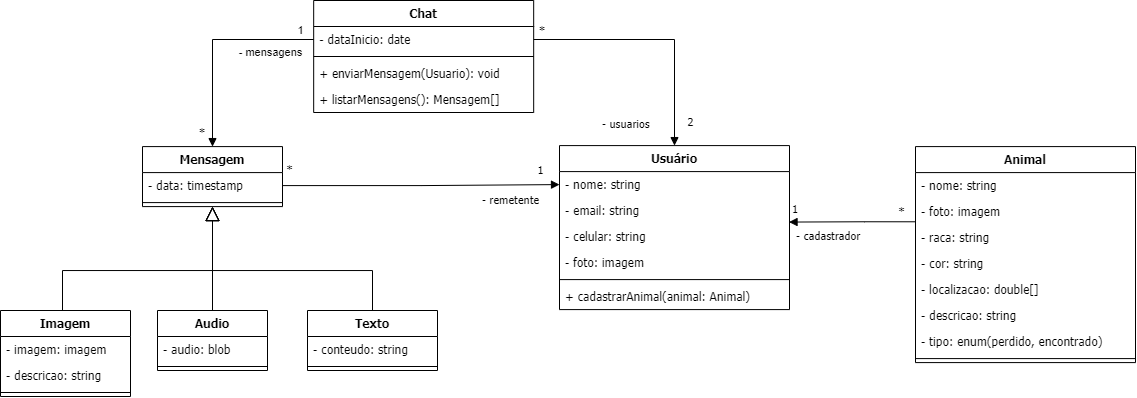

The diagram above was exported from draw.io. Its source (the exported page's mxGraphModel, read from the mxfile embedded in the PNG):
<mxGraphModel dx="2064" dy="1825" grid="1" gridSize="10" guides="1" tooltips="1" connect="1" arrows="1" fold="1" page="1" pageScale="1" pageWidth="827" pageHeight="1169" background="none" math="0" shadow="0">
  <root>
    <mxCell id="0" />
    <mxCell id="1" parent="0" />
    <mxCell id="SdAPJvaTArPRePPryR9v-8" value="Chat" style="swimlane;fontStyle=1;align=center;verticalAlign=top;childLayout=stackLayout;horizontal=1;startSize=26;horizontalStack=0;resizeParent=1;resizeParentMax=0;resizeLast=0;collapsible=1;marginBottom=0;fontFamily=Tahoma;rounded=0;shadow=0;glass=0;sketch=0;" parent="1" vertex="1">
      <mxGeometry x="-506.83" y="-100" width="220" height="112" as="geometry" />
    </mxCell>
    <mxCell id="SdAPJvaTArPRePPryR9v-9" value="- dataInicio: date&#10;" style="text;strokeColor=none;fillColor=none;align=left;verticalAlign=top;spacingLeft=4;spacingRight=4;overflow=hidden;rotatable=0;points=[[0,0.5],[1,0.5]];portConstraint=eastwest;fontFamily=Tahoma;" parent="SdAPJvaTArPRePPryR9v-8" vertex="1">
      <mxGeometry y="26" width="220" height="26" as="geometry" />
    </mxCell>
    <mxCell id="SdAPJvaTArPRePPryR9v-10" value="" style="line;strokeWidth=1;fillColor=none;align=left;verticalAlign=middle;spacingTop=-1;spacingLeft=3;spacingRight=3;rotatable=0;labelPosition=right;points=[];portConstraint=eastwest;fontFamily=Tahoma;" parent="SdAPJvaTArPRePPryR9v-8" vertex="1">
      <mxGeometry y="52" width="220" height="8" as="geometry" />
    </mxCell>
    <mxCell id="SdAPJvaTArPRePPryR9v-11" value="+ enviarMensagem(Usuario): void" style="text;strokeColor=none;fillColor=none;align=left;verticalAlign=top;spacingLeft=4;spacingRight=4;overflow=hidden;rotatable=0;points=[[0,0.5],[1,0.5]];portConstraint=eastwest;fontFamily=Tahoma;" parent="SdAPJvaTArPRePPryR9v-8" vertex="1">
      <mxGeometry y="60" width="220" height="26" as="geometry" />
    </mxCell>
    <mxCell id="SdAPJvaTArPRePPryR9v-15" value="+ listarMensagens(): Mensagem[]" style="text;strokeColor=none;fillColor=none;align=left;verticalAlign=top;spacingLeft=4;spacingRight=4;overflow=hidden;rotatable=0;points=[[0,0.5],[1,0.5]];portConstraint=eastwest;fontFamily=Tahoma;" parent="SdAPJvaTArPRePPryR9v-8" vertex="1">
      <mxGeometry y="86" width="220" height="26" as="geometry" />
    </mxCell>
    <mxCell id="M3g3IVt6Xoh0b9x0XPji-1" value="Mensagem" style="swimlane;fontStyle=1;align=center;verticalAlign=top;childLayout=stackLayout;horizontal=1;startSize=26;horizontalStack=0;resizeParent=1;resizeParentMax=0;resizeLast=0;collapsible=1;marginBottom=0;fontFamily=Tahoma;rounded=0;shadow=0;glass=0;sketch=0;" vertex="1" parent="1">
      <mxGeometry x="-678" y="46.09" width="140" height="60" as="geometry" />
    </mxCell>
    <mxCell id="M3g3IVt6Xoh0b9x0XPji-2" value="- data: timestamp" style="text;strokeColor=none;fillColor=none;align=left;verticalAlign=top;spacingLeft=4;spacingRight=4;overflow=hidden;rotatable=0;points=[[0,0.5],[1,0.5]];portConstraint=eastwest;fontFamily=Tahoma;" vertex="1" parent="M3g3IVt6Xoh0b9x0XPji-1">
      <mxGeometry y="26" width="140" height="26" as="geometry" />
    </mxCell>
    <mxCell id="M3g3IVt6Xoh0b9x0XPji-3" value="" style="line;strokeWidth=1;fillColor=none;align=left;verticalAlign=middle;spacingTop=-1;spacingLeft=3;spacingRight=3;rotatable=0;labelPosition=right;points=[];portConstraint=eastwest;fontFamily=Tahoma;" vertex="1" parent="M3g3IVt6Xoh0b9x0XPji-1">
      <mxGeometry y="52" width="140" height="8" as="geometry" />
    </mxCell>
    <mxCell id="q-AVtqA3abuTIsi66qd0-5" value="Usuário" style="swimlane;fontStyle=1;align=center;verticalAlign=top;childLayout=stackLayout;horizontal=1;startSize=26;horizontalStack=0;resizeParent=1;resizeParentMax=0;resizeLast=0;collapsible=1;marginBottom=0;rounded=0;shadow=0;glass=0;sketch=0;fontFamily=Tahoma;" vertex="1" parent="1">
      <mxGeometry x="-261" y="45.089999999999996" width="230" height="164" as="geometry" />
    </mxCell>
    <mxCell id="q-AVtqA3abuTIsi66qd0-6" value="- nome: string" style="text;strokeColor=none;fillColor=none;align=left;verticalAlign=top;spacingLeft=4;spacingRight=4;overflow=hidden;rotatable=0;points=[[0,0.5],[1,0.5]];portConstraint=eastwest;rounded=0;shadow=0;glass=0;sketch=0;fontFamily=Tahoma;" vertex="1" parent="q-AVtqA3abuTIsi66qd0-5">
      <mxGeometry y="26" width="230" height="26" as="geometry" />
    </mxCell>
    <mxCell id="q-AVtqA3abuTIsi66qd0-9" value="- email: string" style="text;strokeColor=none;fillColor=none;align=left;verticalAlign=top;spacingLeft=4;spacingRight=4;overflow=hidden;rotatable=0;points=[[0,0.5],[1,0.5]];portConstraint=eastwest;rounded=0;shadow=0;glass=0;sketch=0;fontFamily=Tahoma;" vertex="1" parent="q-AVtqA3abuTIsi66qd0-5">
      <mxGeometry y="52" width="230" height="26" as="geometry" />
    </mxCell>
    <mxCell id="q-AVtqA3abuTIsi66qd0-10" value="- celular: string" style="text;strokeColor=none;fillColor=none;align=left;verticalAlign=top;spacingLeft=4;spacingRight=4;overflow=hidden;rotatable=0;points=[[0,0.5],[1,0.5]];portConstraint=eastwest;rounded=0;shadow=0;glass=0;sketch=0;fontFamily=Tahoma;" vertex="1" parent="q-AVtqA3abuTIsi66qd0-5">
      <mxGeometry y="78" width="230" height="26" as="geometry" />
    </mxCell>
    <mxCell id="q-AVtqA3abuTIsi66qd0-11" value="- foto: imagem" style="text;strokeColor=none;fillColor=none;align=left;verticalAlign=top;spacingLeft=4;spacingRight=4;overflow=hidden;rotatable=0;points=[[0,0.5],[1,0.5]];portConstraint=eastwest;rounded=0;shadow=0;glass=0;sketch=0;fontFamily=Tahoma;" vertex="1" parent="q-AVtqA3abuTIsi66qd0-5">
      <mxGeometry y="104" width="230" height="26" as="geometry" />
    </mxCell>
    <mxCell id="q-AVtqA3abuTIsi66qd0-7" value="" style="line;strokeWidth=1;fillColor=none;align=left;verticalAlign=middle;spacingTop=-1;spacingLeft=3;spacingRight=3;rotatable=0;labelPosition=right;points=[];portConstraint=eastwest;rounded=0;shadow=0;glass=0;sketch=0;fontFamily=Tahoma;" vertex="1" parent="q-AVtqA3abuTIsi66qd0-5">
      <mxGeometry y="130" width="230" height="8" as="geometry" />
    </mxCell>
    <mxCell id="q-AVtqA3abuTIsi66qd0-8" value="+ cadastrarAnimal(animal: Animal)" style="text;strokeColor=none;fillColor=none;align=left;verticalAlign=top;spacingLeft=4;spacingRight=4;overflow=hidden;rotatable=0;points=[[0,0.5],[1,0.5]];portConstraint=eastwest;rounded=0;shadow=0;glass=0;sketch=0;fontFamily=Tahoma;" vertex="1" parent="q-AVtqA3abuTIsi66qd0-5">
      <mxGeometry y="138" width="230" height="26" as="geometry" />
    </mxCell>
    <mxCell id="M3g3IVt6Xoh0b9x0XPji-27" style="edgeStyle=orthogonalEdgeStyle;rounded=0;orthogonalLoop=1;jettySize=auto;html=1;exitX=0.5;exitY=0;exitDx=0;exitDy=0;entryX=0.5;entryY=1;entryDx=0;entryDy=0;endArrow=block;endFill=0;endSize=12;" edge="1" parent="1" source="M3g3IVt6Xoh0b9x0XPji-7" target="M3g3IVt6Xoh0b9x0XPji-1">
      <mxGeometry relative="1" as="geometry">
        <Array as="points">
          <mxPoint x="-758" y="210" />
          <mxPoint x="-758" y="170" />
          <mxPoint x="-608" y="170" />
        </Array>
      </mxGeometry>
    </mxCell>
    <mxCell id="M3g3IVt6Xoh0b9x0XPji-7" value="Imagem" style="swimlane;fontStyle=1;align=center;verticalAlign=top;childLayout=stackLayout;horizontal=1;startSize=26;horizontalStack=0;resizeParent=1;resizeParentMax=0;resizeLast=0;collapsible=1;marginBottom=0;fontFamily=Tahoma;rounded=0;shadow=0;glass=0;sketch=0;" vertex="1" parent="1">
      <mxGeometry x="-820" y="210" width="130" height="86" as="geometry" />
    </mxCell>
    <mxCell id="M3g3IVt6Xoh0b9x0XPji-8" value="- imagem: imagem" style="text;strokeColor=none;fillColor=none;align=left;verticalAlign=top;spacingLeft=4;spacingRight=4;overflow=hidden;rotatable=0;points=[[0,0.5],[1,0.5]];portConstraint=eastwest;fontFamily=Tahoma;" vertex="1" parent="M3g3IVt6Xoh0b9x0XPji-7">
      <mxGeometry y="26" width="130" height="26" as="geometry" />
    </mxCell>
    <mxCell id="M3g3IVt6Xoh0b9x0XPji-10" value="- descricao: string" style="text;strokeColor=none;fillColor=none;align=left;verticalAlign=top;spacingLeft=4;spacingRight=4;overflow=hidden;rotatable=0;points=[[0,0.5],[1,0.5]];portConstraint=eastwest;fontFamily=Tahoma;" vertex="1" parent="M3g3IVt6Xoh0b9x0XPji-7">
      <mxGeometry y="52" width="130" height="26" as="geometry" />
    </mxCell>
    <mxCell id="M3g3IVt6Xoh0b9x0XPji-9" value="" style="line;strokeWidth=1;fillColor=none;align=left;verticalAlign=middle;spacingTop=-1;spacingLeft=3;spacingRight=3;rotatable=0;labelPosition=right;points=[];portConstraint=eastwest;fontFamily=Tahoma;" vertex="1" parent="M3g3IVt6Xoh0b9x0XPji-7">
      <mxGeometry y="78" width="130" height="8" as="geometry" />
    </mxCell>
    <mxCell id="M3g3IVt6Xoh0b9x0XPji-28" style="edgeStyle=orthogonalEdgeStyle;rounded=0;orthogonalLoop=1;jettySize=auto;html=1;entryX=0.5;entryY=1;entryDx=0;entryDy=0;endArrow=block;endFill=0;endSize=12;" edge="1" parent="1" source="M3g3IVt6Xoh0b9x0XPji-11" target="M3g3IVt6Xoh0b9x0XPji-1">
      <mxGeometry relative="1" as="geometry" />
    </mxCell>
    <mxCell id="M3g3IVt6Xoh0b9x0XPji-11" value="Audio" style="swimlane;fontStyle=1;align=center;verticalAlign=top;childLayout=stackLayout;horizontal=1;startSize=26;horizontalStack=0;resizeParent=1;resizeParentMax=0;resizeLast=0;collapsible=1;marginBottom=0;fontFamily=Tahoma;rounded=0;shadow=0;glass=0;sketch=0;" vertex="1" parent="1">
      <mxGeometry x="-663" y="210" width="110" height="60" as="geometry" />
    </mxCell>
    <mxCell id="M3g3IVt6Xoh0b9x0XPji-12" value="- audio: blob" style="text;strokeColor=none;fillColor=none;align=left;verticalAlign=top;spacingLeft=4;spacingRight=4;overflow=hidden;rotatable=0;points=[[0,0.5],[1,0.5]];portConstraint=eastwest;fontFamily=Tahoma;" vertex="1" parent="M3g3IVt6Xoh0b9x0XPji-11">
      <mxGeometry y="26" width="110" height="26" as="geometry" />
    </mxCell>
    <mxCell id="M3g3IVt6Xoh0b9x0XPji-14" value="" style="line;strokeWidth=1;fillColor=none;align=left;verticalAlign=middle;spacingTop=-1;spacingLeft=3;spacingRight=3;rotatable=0;labelPosition=right;points=[];portConstraint=eastwest;fontFamily=Tahoma;" vertex="1" parent="M3g3IVt6Xoh0b9x0XPji-11">
      <mxGeometry y="52" width="110" height="8" as="geometry" />
    </mxCell>
    <mxCell id="M3g3IVt6Xoh0b9x0XPji-30" style="edgeStyle=orthogonalEdgeStyle;rounded=0;orthogonalLoop=1;jettySize=auto;html=1;entryX=0.5;entryY=1;entryDx=0;entryDy=0;endArrow=block;endFill=0;endSize=12;" edge="1" parent="1" source="M3g3IVt6Xoh0b9x0XPji-15" target="M3g3IVt6Xoh0b9x0XPji-1">
      <mxGeometry relative="1" as="geometry">
        <Array as="points">
          <mxPoint x="-448" y="170" />
          <mxPoint x="-608" y="170" />
        </Array>
      </mxGeometry>
    </mxCell>
    <mxCell id="M3g3IVt6Xoh0b9x0XPji-15" value="Texto&#10;" style="swimlane;fontStyle=1;align=center;verticalAlign=top;childLayout=stackLayout;horizontal=1;startSize=26;horizontalStack=0;resizeParent=1;resizeParentMax=0;resizeLast=0;collapsible=1;marginBottom=0;fontFamily=Tahoma;rounded=0;shadow=0;glass=0;sketch=0;" vertex="1" parent="1">
      <mxGeometry x="-513" y="210" width="130" height="60" as="geometry" />
    </mxCell>
    <mxCell id="M3g3IVt6Xoh0b9x0XPji-16" value="- conteudo: string" style="text;strokeColor=none;fillColor=none;align=left;verticalAlign=top;spacingLeft=4;spacingRight=4;overflow=hidden;rotatable=0;points=[[0,0.5],[1,0.5]];portConstraint=eastwest;fontFamily=Tahoma;" vertex="1" parent="M3g3IVt6Xoh0b9x0XPji-15">
      <mxGeometry y="26" width="130" height="26" as="geometry" />
    </mxCell>
    <mxCell id="M3g3IVt6Xoh0b9x0XPji-18" value="" style="line;strokeWidth=1;fillColor=none;align=left;verticalAlign=middle;spacingTop=-1;spacingLeft=3;spacingRight=3;rotatable=0;labelPosition=right;points=[];portConstraint=eastwest;fontFamily=Tahoma;" vertex="1" parent="M3g3IVt6Xoh0b9x0XPji-15">
      <mxGeometry y="52" width="130" height="8" as="geometry" />
    </mxCell>
    <mxCell id="q-AVtqA3abuTIsi66qd0-12" value="Animal" style="swimlane;fontStyle=1;align=center;verticalAlign=top;childLayout=stackLayout;horizontal=1;startSize=26;horizontalStack=0;resizeParent=1;resizeParentMax=0;resizeLast=0;collapsible=1;marginBottom=0;rounded=0;shadow=0;glass=0;sketch=0;fontFamily=Tahoma;" vertex="1" parent="1">
      <mxGeometry x="95" y="46.089999999999996" width="220" height="216" as="geometry" />
    </mxCell>
    <mxCell id="q-AVtqA3abuTIsi66qd0-13" value="- nome: string" style="text;strokeColor=none;fillColor=none;align=left;verticalAlign=top;spacingLeft=4;spacingRight=4;overflow=hidden;rotatable=0;points=[[0,0.5],[1,0.5]];portConstraint=eastwest;rounded=0;shadow=0;glass=0;sketch=0;fontFamily=Tahoma;" vertex="1" parent="q-AVtqA3abuTIsi66qd0-12">
      <mxGeometry y="26" width="220" height="26" as="geometry" />
    </mxCell>
    <mxCell id="q-AVtqA3abuTIsi66qd0-16" value="- foto: imagem" style="text;strokeColor=none;fillColor=none;align=left;verticalAlign=top;spacingLeft=4;spacingRight=4;overflow=hidden;rotatable=0;points=[[0,0.5],[1,0.5]];portConstraint=eastwest;rounded=0;shadow=0;glass=0;sketch=0;fontFamily=Tahoma;" vertex="1" parent="q-AVtqA3abuTIsi66qd0-12">
      <mxGeometry y="52" width="220" height="26" as="geometry" />
    </mxCell>
    <mxCell id="q-AVtqA3abuTIsi66qd0-17" value="- raca: string" style="text;strokeColor=none;fillColor=none;align=left;verticalAlign=top;spacingLeft=4;spacingRight=4;overflow=hidden;rotatable=0;points=[[0,0.5],[1,0.5]];portConstraint=eastwest;rounded=0;shadow=0;glass=0;sketch=0;fontFamily=Tahoma;" vertex="1" parent="q-AVtqA3abuTIsi66qd0-12">
      <mxGeometry y="78" width="220" height="26" as="geometry" />
    </mxCell>
    <mxCell id="q-AVtqA3abuTIsi66qd0-18" value="- cor: string" style="text;strokeColor=none;fillColor=none;align=left;verticalAlign=top;spacingLeft=4;spacingRight=4;overflow=hidden;rotatable=0;points=[[0,0.5],[1,0.5]];portConstraint=eastwest;rounded=0;shadow=0;glass=0;sketch=0;fontFamily=Tahoma;" vertex="1" parent="q-AVtqA3abuTIsi66qd0-12">
      <mxGeometry y="104" width="220" height="26" as="geometry" />
    </mxCell>
    <mxCell id="q-AVtqA3abuTIsi66qd0-19" value="- localizacao: double[]" style="text;strokeColor=none;fillColor=none;align=left;verticalAlign=top;spacingLeft=4;spacingRight=4;overflow=hidden;rotatable=0;points=[[0,0.5],[1,0.5]];portConstraint=eastwest;rounded=0;shadow=0;glass=0;sketch=0;fontFamily=Tahoma;" vertex="1" parent="q-AVtqA3abuTIsi66qd0-12">
      <mxGeometry y="130" width="220" height="26" as="geometry" />
    </mxCell>
    <mxCell id="q-AVtqA3abuTIsi66qd0-20" value="- descricao: string" style="text;strokeColor=none;fillColor=none;align=left;verticalAlign=top;spacingLeft=4;spacingRight=4;overflow=hidden;rotatable=0;points=[[0,0.5],[1,0.5]];portConstraint=eastwest;rounded=0;shadow=0;glass=0;sketch=0;fontFamily=Tahoma;" vertex="1" parent="q-AVtqA3abuTIsi66qd0-12">
      <mxGeometry y="156" width="220" height="26" as="geometry" />
    </mxCell>
    <mxCell id="q-AVtqA3abuTIsi66qd0-21" value="- tipo: enum(perdido, encontrado)" style="text;strokeColor=none;fillColor=none;align=left;verticalAlign=top;spacingLeft=4;spacingRight=4;overflow=hidden;rotatable=0;points=[[0,0.5],[1,0.5]];portConstraint=eastwest;rounded=0;shadow=0;glass=0;sketch=0;fontFamily=Tahoma;" vertex="1" parent="q-AVtqA3abuTIsi66qd0-12">
      <mxGeometry y="182" width="220" height="26" as="geometry" />
    </mxCell>
    <mxCell id="q-AVtqA3abuTIsi66qd0-14" value="" style="line;strokeWidth=1;fillColor=none;align=left;verticalAlign=middle;spacingTop=-1;spacingLeft=3;spacingRight=3;rotatable=0;labelPosition=right;points=[];portConstraint=eastwest;rounded=0;shadow=0;glass=0;sketch=0;fontFamily=Tahoma;" vertex="1" parent="q-AVtqA3abuTIsi66qd0-12">
      <mxGeometry y="208" width="220" height="8" as="geometry" />
    </mxCell>
    <mxCell id="q-AVtqA3abuTIsi66qd0-24" value="- cadastrador" style="endArrow=block;endFill=1;html=1;edgeStyle=orthogonalEdgeStyle;align=left;verticalAlign=top;rounded=0;fontFamily=Tahoma;entryX=0.998;entryY=-0.097;entryDx=0;entryDy=0;entryPerimeter=0;exitX=0.001;exitY=0.892;exitDx=0;exitDy=0;exitPerimeter=0;" edge="1" parent="1" source="q-AVtqA3abuTIsi66qd0-16">
      <mxGeometry x="0.9056" relative="1" as="geometry">
        <mxPoint x="90" y="122" as="sourcePoint" />
        <mxPoint x="-31.460000000000036" y="121.56800000000007" as="targetPoint" />
        <mxPoint as="offset" />
        <Array as="points">
          <mxPoint x="44" y="121" />
        </Array>
      </mxGeometry>
    </mxCell>
    <mxCell id="q-AVtqA3abuTIsi66qd0-25" value="1" style="edgeLabel;resizable=0;html=1;align=left;verticalAlign=bottom;rounded=0;shadow=0;glass=0;sketch=0;fontFamily=Tahoma;" connectable="0" vertex="1" parent="q-AVtqA3abuTIsi66qd0-24">
      <mxGeometry x="-1" relative="1" as="geometry">
        <mxPoint x="-125" y="-5" as="offset" />
      </mxGeometry>
    </mxCell>
    <mxCell id="q-AVtqA3abuTIsi66qd0-28" value="*" style="edgeLabel;html=1;align=center;verticalAlign=middle;resizable=0;points=[];fontFamily=Tahoma;" vertex="1" connectable="0" parent="q-AVtqA3abuTIsi66qd0-24">
      <mxGeometry x="-0.7965" relative="1" as="geometry">
        <mxPoint x="-2" y="-11" as="offset" />
      </mxGeometry>
    </mxCell>
    <mxCell id="q-AVtqA3abuTIsi66qd0-30" value="- usuarios" style="endArrow=block;endFill=1;html=1;edgeStyle=orthogonalEdgeStyle;align=left;verticalAlign=top;rounded=0;fontFamily=Tahoma;exitX=1;exitY=0.5;exitDx=0;exitDy=0;entryX=0.5;entryY=0;entryDx=0;entryDy=0;" edge="1" parent="1" source="SdAPJvaTArPRePPryR9v-9" target="q-AVtqA3abuTIsi66qd0-5">
      <mxGeometry x="-0.4587" y="-71" relative="1" as="geometry">
        <mxPoint x="-250" y="109.99999999999999" as="sourcePoint" />
        <mxPoint x="-90" y="109.99999999999999" as="targetPoint" />
        <mxPoint as="offset" />
      </mxGeometry>
    </mxCell>
    <mxCell id="q-AVtqA3abuTIsi66qd0-31" value="*" style="edgeLabel;resizable=0;html=1;align=left;verticalAlign=bottom;rounded=0;shadow=0;glass=0;sketch=0;fontFamily=Tahoma;" connectable="0" vertex="1" parent="q-AVtqA3abuTIsi66qd0-30">
      <mxGeometry x="-1" relative="1" as="geometry">
        <mxPoint x="-336" y="101" as="offset" />
      </mxGeometry>
    </mxCell>
    <mxCell id="q-AVtqA3abuTIsi66qd0-36" value="2" style="edgeLabel;html=1;align=center;verticalAlign=middle;resizable=0;points=[];fontFamily=Tahoma;" vertex="1" connectable="0" parent="q-AVtqA3abuTIsi66qd0-30">
      <mxGeometry x="0.7207" y="-1" relative="1" as="geometry">
        <mxPoint x="17" y="10" as="offset" />
      </mxGeometry>
    </mxCell>
    <mxCell id="M3g3IVt6Xoh0b9x0XPji-36" style="edgeStyle=orthogonalEdgeStyle;rounded=0;orthogonalLoop=1;jettySize=auto;html=1;entryX=0.5;entryY=0;entryDx=0;entryDy=0;endArrow=block;endFill=1;endSize=6;" edge="1" parent="1" source="SdAPJvaTArPRePPryR9v-9" target="M3g3IVt6Xoh0b9x0XPji-1">
      <mxGeometry relative="1" as="geometry" />
    </mxCell>
    <mxCell id="M3g3IVt6Xoh0b9x0XPji-38" value="&lt;div&gt;- mensagens&lt;/div&gt;" style="edgeLabel;html=1;align=center;verticalAlign=middle;resizable=0;points=[];" connectable="0" vertex="1" parent="M3g3IVt6Xoh0b9x0XPji-36">
      <mxGeometry x="-0.5744" y="3" relative="1" as="geometry">
        <mxPoint x="1" y="10" as="offset" />
      </mxGeometry>
    </mxCell>
    <mxCell id="M3g3IVt6Xoh0b9x0XPji-39" value="&lt;div&gt;1&lt;/div&gt;" style="edgeLabel;html=1;align=center;verticalAlign=middle;resizable=0;points=[];" connectable="0" vertex="1" parent="M3g3IVt6Xoh0b9x0XPji-36">
      <mxGeometry x="-0.3692" relative="1" as="geometry">
        <mxPoint x="52" y="-9" as="offset" />
      </mxGeometry>
    </mxCell>
    <mxCell id="M3g3IVt6Xoh0b9x0XPji-41" value="*" style="edgeLabel;resizable=0;html=1;align=left;verticalAlign=bottom;rounded=0;shadow=0;glass=0;sketch=0;fontFamily=Tahoma;" connectable="0" vertex="1" parent="1">
      <mxGeometry x="-274.63000000000017" y="-49.99600000000001" as="geometry">
        <mxPoint x="-8" y="-12" as="offset" />
      </mxGeometry>
    </mxCell>
    <mxCell id="M3g3IVt6Xoh0b9x0XPji-42" style="edgeStyle=orthogonalEdgeStyle;rounded=0;orthogonalLoop=1;jettySize=auto;html=1;entryX=0;entryY=0.5;entryDx=0;entryDy=0;endArrow=block;endFill=1;endSize=6;" edge="1" parent="1" source="M3g3IVt6Xoh0b9x0XPji-2" target="q-AVtqA3abuTIsi66qd0-6">
      <mxGeometry relative="1" as="geometry">
        <mxPoint x="-675.0000000000002" y="109.99999999999977" as="sourcePoint" />
      </mxGeometry>
    </mxCell>
    <mxCell id="q-AVtqA3abuTIsi66qd0-37" value="1" style="edgeLabel;html=1;align=center;verticalAlign=middle;resizable=0;points=[];fontFamily=Tahoma;" vertex="1" connectable="0" parent="M3g3IVt6Xoh0b9x0XPji-42">
      <mxGeometry x="-0.9501" y="1" relative="1" as="geometry">
        <mxPoint x="251" y="-16" as="offset" />
      </mxGeometry>
    </mxCell>
    <mxCell id="q-AVtqA3abuTIsi66qd0-39" value="*" style="edgeLabel;html=1;align=center;verticalAlign=middle;resizable=0;points=[];fontFamily=Tahoma;" vertex="1" connectable="0" parent="M3g3IVt6Xoh0b9x0XPji-42">
      <mxGeometry x="-0.9565" y="-1" relative="1" as="geometry">
        <mxPoint y="-18" as="offset" />
      </mxGeometry>
    </mxCell>
    <mxCell id="q-AVtqA3abuTIsi66qd0-40" value="- remetente" style="edgeLabel;html=1;align=center;verticalAlign=middle;resizable=0;points=[];fontFamily=Tahoma;" vertex="1" connectable="0" parent="M3g3IVt6Xoh0b9x0XPji-42">
      <mxGeometry x="0.8424" y="-4" relative="1" as="geometry">
        <mxPoint x="-27" y="10" as="offset" />
      </mxGeometry>
    </mxCell>
  </root>
</mxGraphModel>